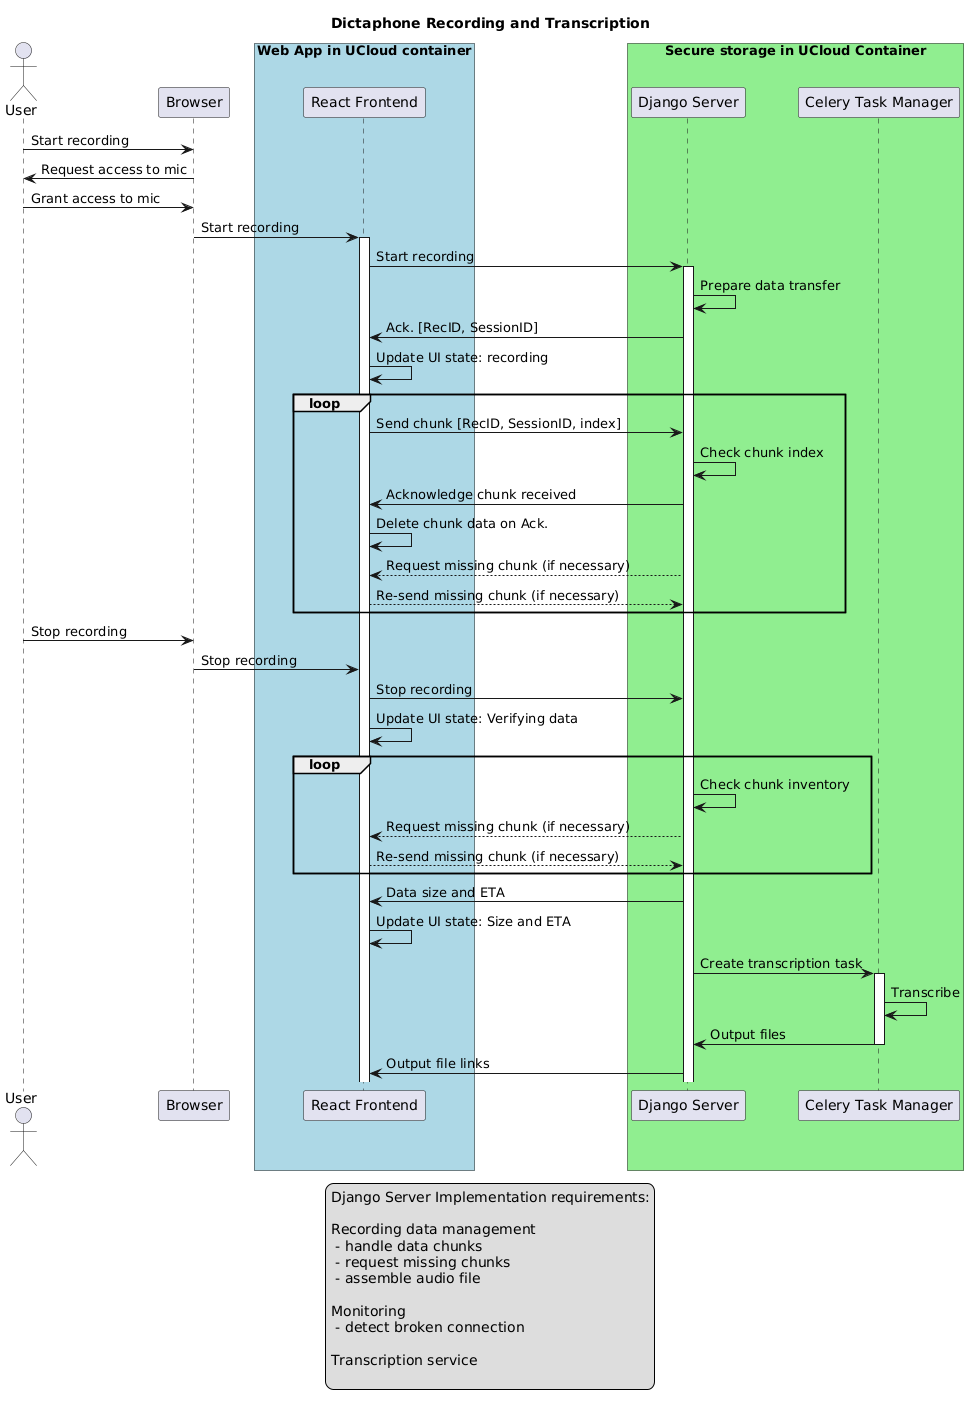

The diagram above was rendered by PlantUML. Its source (embedded in the PNG):
@startuml
title Dictaphone Recording and Transcription
actor User as U
participant "Browser" as BR
box "Web App in UCloud container" #LightBlue
participant "React Frontend" as RF
end box
box "Secure storage in UCloud Container" #LightGreen
participant "Django Server" as DS
participant "Celery Task Manager" as C
end box


U -> BR: Start recording
BR -> U: Request access to mic
U -> BR: Grant access to mic
BR -> RF: Start recording
activate RF
RF -> DS: Start recording
activate DS
DS -> DS: Prepare data transfer
DS -> RF: Ack. [RecID, SessionID]
RF -> RF: Update UI state: recording
loop
    RF -> DS: Send chunk [RecID, SessionID, index]
    DS -> DS: Check chunk index
    DS -> RF: Acknowledge chunk received
    RF -> RF: Delete chunk data on Ack.
    DS --> RF: Request missing chunk (if necessary)
    RF --> DS: Re-send missing chunk (if necessary)
end
U -> BR: Stop recording
BR -> RF: Stop recording
RF -> DS: Stop recording
RF -> RF: Update UI state: Verifying data
loop
DS -> DS: Check chunk inventory
DS --> RF: Request missing chunk (if necessary)
RF --> DS: Re-send missing chunk (if necessary)
end
DS -> RF: Data size and ETA
RF -> RF: Update UI state: Size and ETA
DS -> C: Create transcription task
activate C
C -> C: Transcribe
C -> DS: Output files
deactivate C
DS -> RF: Output file links

legend bottom
Django Server Implementation requirements:

Recording data management
 - handle data chunks
 - request missing chunks
 - assemble audio file

Monitoring
 - detect broken connection

Transcription service

endlegend
@enduml